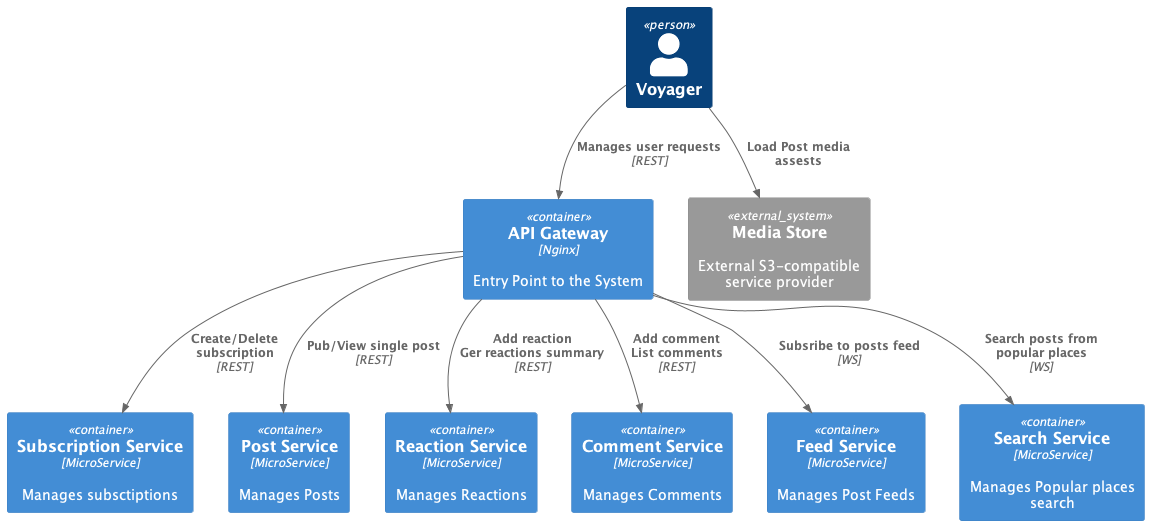

The diagram above was rendered by PlantUML. Its source (embedded in the PNG):
@startuml voyager_social_network_c4_context
!include <C4/C4_Container>

Person(user, "Voyager")
Container(apiGateway, "API Gateway", "Nginx", "Entry Point to the System")
Container(subscriptionSrv, "Subscription Service", "MicroService", "Manages subsctiptions")
Container(postSrv, "Post Service", "MicroService", "Manages Posts")
Container(reactionSrv, "Reaction Service", "MicroService", "Manages Reactions")
Container(commentSrv, "Comment Service", "MicroService", "Manages Comments")
Container(feedSrv, "Feed Service", "MicroService", "Manages Post Feeds")
Container(popularPlacesSrv, "Search Service", "MicroService", "Manages Popular places search")

System_Ext(s3, "Media Store", "External S3-compatible service provider")


Rel(user, apiGateway, "Manages user requests", "REST")
Rel(apiGateway, subscriptionSrv, "Create/Delete subscription", "REST")
Rel(apiGateway, postSrv, "Pub/View single post", "REST")
Rel(apiGateway, reactionSrv, "Add reaction\nGer reactions summary", "REST")
Rel(apiGateway, commentSrv, "Add comment\nList comments", "REST")
Rel(apiGateway, feedSrv, "Subsribe to posts feed", "WS")
Rel(apiGateway, popularPlacesSrv, "Search posts from popular places", "WS")

Rel(user, s3, "Load Post media assests", "")
@enduml